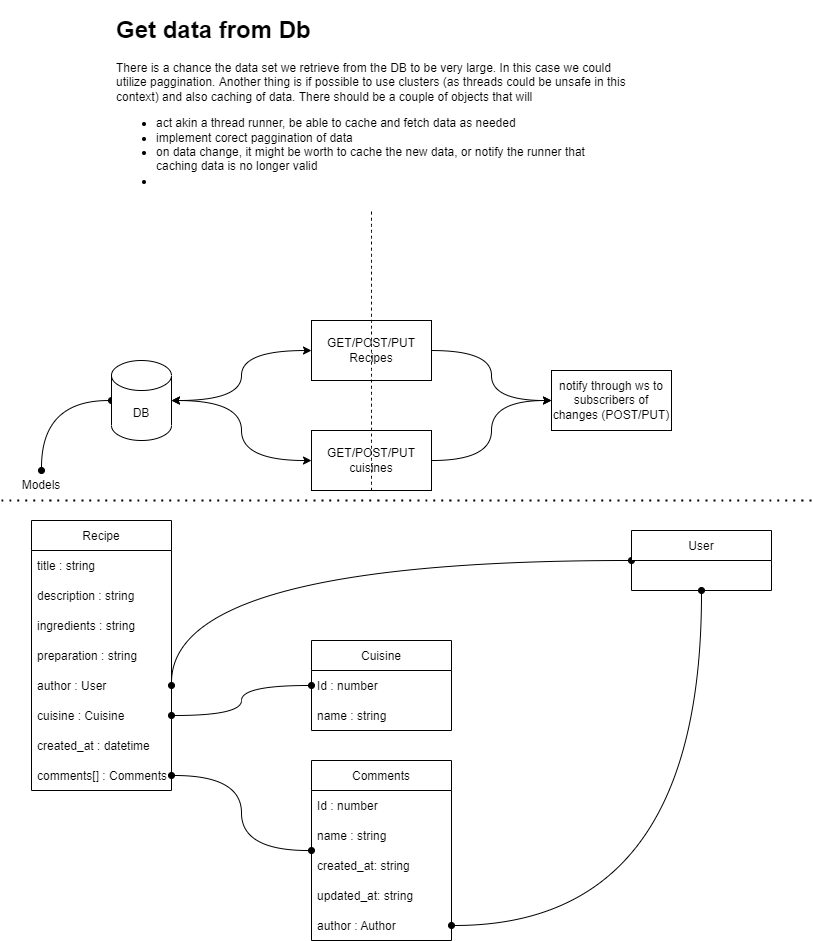

The diagram above was exported from draw.io. Its source (the exported page's mxGraphModel, read from the mxfile embedded in the PNG):
<mxGraphModel dx="992" dy="1771" grid="1" gridSize="10" guides="1" tooltips="1" connect="1" arrows="1" fold="1" page="1" pageScale="1" pageWidth="827" pageHeight="1169" math="0" shadow="0">
  <root>
    <mxCell id="0" />
    <mxCell id="1" parent="0" />
    <mxCell id="pIXNCnqFVyZKpVg355-R-8" value="" style="edgeStyle=orthogonalEdgeStyle;curved=1;rounded=0;orthogonalLoop=1;jettySize=auto;html=1;startArrow=classic;startFill=1;" edge="1" parent="1" source="pIXNCnqFVyZKpVg355-R-5" target="pIXNCnqFVyZKpVg355-R-7">
      <mxGeometry relative="1" as="geometry" />
    </mxCell>
    <mxCell id="pIXNCnqFVyZKpVg355-R-10" value="" style="edgeStyle=orthogonalEdgeStyle;curved=1;rounded=0;orthogonalLoop=1;jettySize=auto;html=1;startArrow=classic;startFill=1;" edge="1" parent="1" source="pIXNCnqFVyZKpVg355-R-5" target="pIXNCnqFVyZKpVg355-R-9">
      <mxGeometry relative="1" as="geometry" />
    </mxCell>
    <mxCell id="pIXNCnqFVyZKpVg355-R-15" style="edgeStyle=orthogonalEdgeStyle;curved=1;rounded=0;orthogonalLoop=1;jettySize=auto;html=1;startArrow=oval;startFill=1;endArrow=oval;endFill=1;" edge="1" parent="1" source="pIXNCnqFVyZKpVg355-R-5" target="pIXNCnqFVyZKpVg355-R-14">
      <mxGeometry relative="1" as="geometry" />
    </mxCell>
    <mxCell id="pIXNCnqFVyZKpVg355-R-5" value="DB" style="shape=cylinder3;whiteSpace=wrap;html=1;boundedLbl=1;backgroundOutline=1;size=15;" vertex="1" parent="1">
      <mxGeometry x="120" y="120" width="60" height="80" as="geometry" />
    </mxCell>
    <mxCell id="pIXNCnqFVyZKpVg355-R-12" value="" style="edgeStyle=orthogonalEdgeStyle;curved=1;rounded=0;orthogonalLoop=1;jettySize=auto;html=1;" edge="1" parent="1" source="pIXNCnqFVyZKpVg355-R-7" target="pIXNCnqFVyZKpVg355-R-11">
      <mxGeometry relative="1" as="geometry" />
    </mxCell>
    <mxCell id="pIXNCnqFVyZKpVg355-R-7" value="GET/POST/PUT&lt;br&gt;Recipes" style="whiteSpace=wrap;html=1;" vertex="1" parent="1">
      <mxGeometry x="320" y="80" width="120" height="60" as="geometry" />
    </mxCell>
    <mxCell id="pIXNCnqFVyZKpVg355-R-13" style="edgeStyle=orthogonalEdgeStyle;curved=1;rounded=0;orthogonalLoop=1;jettySize=auto;html=1;entryX=0;entryY=0.5;entryDx=0;entryDy=0;" edge="1" parent="1" source="pIXNCnqFVyZKpVg355-R-9" target="pIXNCnqFVyZKpVg355-R-11">
      <mxGeometry relative="1" as="geometry" />
    </mxCell>
    <mxCell id="pIXNCnqFVyZKpVg355-R-9" value="GET/POST/PUT cuisines" style="whiteSpace=wrap;html=1;" vertex="1" parent="1">
      <mxGeometry x="320" y="190" width="120" height="60" as="geometry" />
    </mxCell>
    <mxCell id="pIXNCnqFVyZKpVg355-R-11" value="notify through ws to subscribers of changes (POST/PUT)" style="whiteSpace=wrap;html=1;" vertex="1" parent="1">
      <mxGeometry x="560" y="130" width="120" height="60" as="geometry" />
    </mxCell>
    <mxCell id="pIXNCnqFVyZKpVg355-R-14" value="Models" style="text;html=1;strokeColor=none;fillColor=none;align=center;verticalAlign=middle;whiteSpace=wrap;rounded=0;" vertex="1" parent="1">
      <mxGeometry x="20" y="230" width="60" height="30" as="geometry" />
    </mxCell>
    <mxCell id="pIXNCnqFVyZKpVg355-R-16" value="Recipe" style="swimlane;fontStyle=0;childLayout=stackLayout;horizontal=1;startSize=30;horizontalStack=0;resizeParent=1;resizeParentMax=0;resizeLast=0;collapsible=1;marginBottom=0;" vertex="1" parent="1">
      <mxGeometry x="40" y="280" width="140" height="270" as="geometry" />
    </mxCell>
    <mxCell id="pIXNCnqFVyZKpVg355-R-17" value="title : string" style="text;strokeColor=none;fillColor=none;align=left;verticalAlign=middle;spacingLeft=4;spacingRight=4;overflow=hidden;points=[[0,0.5],[1,0.5]];portConstraint=eastwest;rotatable=0;" vertex="1" parent="pIXNCnqFVyZKpVg355-R-16">
      <mxGeometry y="30" width="140" height="30" as="geometry" />
    </mxCell>
    <mxCell id="pIXNCnqFVyZKpVg355-R-18" value="description : string" style="text;strokeColor=none;fillColor=none;align=left;verticalAlign=middle;spacingLeft=4;spacingRight=4;overflow=hidden;points=[[0,0.5],[1,0.5]];portConstraint=eastwest;rotatable=0;" vertex="1" parent="pIXNCnqFVyZKpVg355-R-16">
      <mxGeometry y="60" width="140" height="30" as="geometry" />
    </mxCell>
    <mxCell id="pIXNCnqFVyZKpVg355-R-19" value="ingredients : string" style="text;strokeColor=none;fillColor=none;align=left;verticalAlign=middle;spacingLeft=4;spacingRight=4;overflow=hidden;points=[[0,0.5],[1,0.5]];portConstraint=eastwest;rotatable=0;" vertex="1" parent="pIXNCnqFVyZKpVg355-R-16">
      <mxGeometry y="90" width="140" height="30" as="geometry" />
    </mxCell>
    <mxCell id="pIXNCnqFVyZKpVg355-R-24" value="preparation : string" style="text;strokeColor=none;fillColor=none;align=left;verticalAlign=middle;spacingLeft=4;spacingRight=4;overflow=hidden;points=[[0,0.5],[1,0.5]];portConstraint=eastwest;rotatable=0;" vertex="1" parent="pIXNCnqFVyZKpVg355-R-16">
      <mxGeometry y="120" width="140" height="30" as="geometry" />
    </mxCell>
    <mxCell id="pIXNCnqFVyZKpVg355-R-29" value="author : User" style="text;strokeColor=none;fillColor=none;align=left;verticalAlign=middle;spacingLeft=4;spacingRight=4;overflow=hidden;points=[[0,0.5],[1,0.5]];portConstraint=eastwest;rotatable=0;" vertex="1" parent="pIXNCnqFVyZKpVg355-R-16">
      <mxGeometry y="150" width="140" height="30" as="geometry" />
    </mxCell>
    <mxCell id="pIXNCnqFVyZKpVg355-R-30" value="cuisine : Cuisine" style="text;strokeColor=none;fillColor=none;align=left;verticalAlign=middle;spacingLeft=4;spacingRight=4;overflow=hidden;points=[[0,0.5],[1,0.5]];portConstraint=eastwest;rotatable=0;" vertex="1" parent="pIXNCnqFVyZKpVg355-R-16">
      <mxGeometry y="180" width="140" height="30" as="geometry" />
    </mxCell>
    <mxCell id="pIXNCnqFVyZKpVg355-R-32" value="created_at : datetime" style="text;strokeColor=none;fillColor=none;align=left;verticalAlign=middle;spacingLeft=4;spacingRight=4;overflow=hidden;points=[[0,0.5],[1,0.5]];portConstraint=eastwest;rotatable=0;" vertex="1" parent="pIXNCnqFVyZKpVg355-R-16">
      <mxGeometry y="210" width="140" height="30" as="geometry" />
    </mxCell>
    <mxCell id="pIXNCnqFVyZKpVg355-R-25" value="comments[] : Comments" style="text;strokeColor=none;fillColor=none;align=left;verticalAlign=middle;spacingLeft=4;spacingRight=4;overflow=hidden;points=[[0,0.5],[1,0.5]];portConstraint=eastwest;rotatable=0;" vertex="1" parent="pIXNCnqFVyZKpVg355-R-16">
      <mxGeometry y="240" width="140" height="30" as="geometry" />
    </mxCell>
    <mxCell id="pIXNCnqFVyZKpVg355-R-20" value="Cuisine" style="swimlane;fontStyle=0;childLayout=stackLayout;horizontal=1;startSize=30;horizontalStack=0;resizeParent=1;resizeParentMax=0;resizeLast=0;collapsible=1;marginBottom=0;" vertex="1" parent="1">
      <mxGeometry x="320" y="400" width="140" height="90" as="geometry" />
    </mxCell>
    <mxCell id="pIXNCnqFVyZKpVg355-R-21" value="Id : number" style="text;strokeColor=none;fillColor=none;align=left;verticalAlign=middle;spacingLeft=4;spacingRight=4;overflow=hidden;points=[[0,0.5],[1,0.5]];portConstraint=eastwest;rotatable=0;" vertex="1" parent="pIXNCnqFVyZKpVg355-R-20">
      <mxGeometry y="30" width="140" height="30" as="geometry" />
    </mxCell>
    <mxCell id="pIXNCnqFVyZKpVg355-R-22" value="name : string" style="text;strokeColor=none;fillColor=none;align=left;verticalAlign=middle;spacingLeft=4;spacingRight=4;overflow=hidden;points=[[0,0.5],[1,0.5]];portConstraint=eastwest;rotatable=0;" vertex="1" parent="pIXNCnqFVyZKpVg355-R-20">
      <mxGeometry y="60" width="140" height="30" as="geometry" />
    </mxCell>
    <mxCell id="pIXNCnqFVyZKpVg355-R-34" style="edgeStyle=orthogonalEdgeStyle;curved=1;rounded=0;orthogonalLoop=1;jettySize=auto;html=1;startArrow=oval;startFill=1;endArrow=oval;endFill=1;" edge="1" parent="1" source="pIXNCnqFVyZKpVg355-R-26" target="pIXNCnqFVyZKpVg355-R-25">
      <mxGeometry relative="1" as="geometry" />
    </mxCell>
    <mxCell id="pIXNCnqFVyZKpVg355-R-26" value="Comments" style="swimlane;fontStyle=0;childLayout=stackLayout;horizontal=1;startSize=30;horizontalStack=0;resizeParent=1;resizeParentMax=0;resizeLast=0;collapsible=1;marginBottom=0;" vertex="1" parent="1">
      <mxGeometry x="320" y="520" width="140" height="180" as="geometry" />
    </mxCell>
    <mxCell id="pIXNCnqFVyZKpVg355-R-27" value="Id : number" style="text;strokeColor=none;fillColor=none;align=left;verticalAlign=middle;spacingLeft=4;spacingRight=4;overflow=hidden;points=[[0,0.5],[1,0.5]];portConstraint=eastwest;rotatable=0;" vertex="1" parent="pIXNCnqFVyZKpVg355-R-26">
      <mxGeometry y="30" width="140" height="30" as="geometry" />
    </mxCell>
    <mxCell id="pIXNCnqFVyZKpVg355-R-28" value="name : string" style="text;strokeColor=none;fillColor=none;align=left;verticalAlign=middle;spacingLeft=4;spacingRight=4;overflow=hidden;points=[[0,0.5],[1,0.5]];portConstraint=eastwest;rotatable=0;" vertex="1" parent="pIXNCnqFVyZKpVg355-R-26">
      <mxGeometry y="60" width="140" height="30" as="geometry" />
    </mxCell>
    <mxCell id="pIXNCnqFVyZKpVg355-R-31" value="created_at: string" style="text;strokeColor=none;fillColor=none;align=left;verticalAlign=middle;spacingLeft=4;spacingRight=4;overflow=hidden;points=[[0,0.5],[1,0.5]];portConstraint=eastwest;rotatable=0;" vertex="1" parent="pIXNCnqFVyZKpVg355-R-26">
      <mxGeometry y="90" width="140" height="30" as="geometry" />
    </mxCell>
    <mxCell id="pIXNCnqFVyZKpVg355-R-40" value="updated_at: string" style="text;strokeColor=none;fillColor=none;align=left;verticalAlign=middle;spacingLeft=4;spacingRight=4;overflow=hidden;points=[[0,0.5],[1,0.5]];portConstraint=eastwest;rotatable=0;" vertex="1" parent="pIXNCnqFVyZKpVg355-R-26">
      <mxGeometry y="120" width="140" height="30" as="geometry" />
    </mxCell>
    <mxCell id="pIXNCnqFVyZKpVg355-R-41" value="author : Author" style="text;strokeColor=none;fillColor=none;align=left;verticalAlign=middle;spacingLeft=4;spacingRight=4;overflow=hidden;points=[[0,0.5],[1,0.5]];portConstraint=eastwest;rotatable=0;" vertex="1" parent="pIXNCnqFVyZKpVg355-R-26">
      <mxGeometry y="150" width="140" height="30" as="geometry" />
    </mxCell>
    <mxCell id="pIXNCnqFVyZKpVg355-R-33" style="edgeStyle=orthogonalEdgeStyle;curved=1;rounded=0;orthogonalLoop=1;jettySize=auto;html=1;startArrow=oval;startFill=1;endArrow=oval;endFill=1;" edge="1" parent="1" source="pIXNCnqFVyZKpVg355-R-21" target="pIXNCnqFVyZKpVg355-R-30">
      <mxGeometry relative="1" as="geometry" />
    </mxCell>
    <mxCell id="pIXNCnqFVyZKpVg355-R-35" value="" style="endArrow=none;dashed=1;html=1;dashPattern=1 3;strokeWidth=2;rounded=0;curved=1;" edge="1" parent="1">
      <mxGeometry width="50" height="50" relative="1" as="geometry">
        <mxPoint x="10" y="260" as="sourcePoint" />
        <mxPoint x="820" y="260" as="targetPoint" />
      </mxGeometry>
    </mxCell>
    <mxCell id="pIXNCnqFVyZKpVg355-R-39" style="edgeStyle=orthogonalEdgeStyle;curved=1;rounded=0;orthogonalLoop=1;jettySize=auto;html=1;startArrow=oval;startFill=1;endArrow=oval;endFill=1;exitX=0;exitY=0.5;exitDx=0;exitDy=0;" edge="1" parent="1" source="pIXNCnqFVyZKpVg355-R-36">
      <mxGeometry relative="1" as="geometry">
        <mxPoint x="180" y="445" as="targetPoint" />
      </mxGeometry>
    </mxCell>
    <mxCell id="pIXNCnqFVyZKpVg355-R-42" style="edgeStyle=orthogonalEdgeStyle;curved=1;rounded=0;orthogonalLoop=1;jettySize=auto;html=1;entryX=1;entryY=0.5;entryDx=0;entryDy=0;startArrow=oval;startFill=1;endArrow=oval;endFill=1;" edge="1" parent="1" source="pIXNCnqFVyZKpVg355-R-36" target="pIXNCnqFVyZKpVg355-R-41">
      <mxGeometry relative="1" as="geometry" />
    </mxCell>
    <mxCell id="pIXNCnqFVyZKpVg355-R-36" value="User" style="swimlane;fontStyle=0;childLayout=stackLayout;horizontal=1;startSize=30;horizontalStack=0;resizeParent=1;resizeParentMax=0;resizeLast=0;collapsible=1;marginBottom=0;" vertex="1" parent="1">
      <mxGeometry x="640" y="290" width="140" height="60" as="geometry" />
    </mxCell>
    <mxCell id="pIXNCnqFVyZKpVg355-R-43" value="" style="endArrow=none;dashed=1;html=1;rounded=0;curved=1;exitX=0.5;exitY=1;exitDx=0;exitDy=0;entryX=0.5;entryY=1;entryDx=0;entryDy=0;" edge="1" parent="1" source="pIXNCnqFVyZKpVg355-R-9" target="pIXNCnqFVyZKpVg355-R-45">
      <mxGeometry width="50" height="50" relative="1" as="geometry">
        <mxPoint x="360" y="190" as="sourcePoint" />
        <mxPoint x="380" as="targetPoint" />
      </mxGeometry>
    </mxCell>
    <mxCell id="pIXNCnqFVyZKpVg355-R-45" value="&lt;h1&gt;Get data from Db&lt;/h1&gt;&lt;p&gt;There is a chance the data set we retrieve from the DB to be very large. In this case we could utilize paggination. Another thing is if possible to use clusters (as threads could be unsafe in this context) and also caching of data. There should be a couple of objects that will&lt;/p&gt;&lt;p&gt;&lt;/p&gt;&lt;ul&gt;&lt;li&gt;act akin a thread runner, be able to cache and fetch data as needed&lt;/li&gt;&lt;li&gt;implement corect paggination of data&lt;/li&gt;&lt;li&gt;on data change, it might be worth to cache the new data, or notify the runner that caching data is no longer valid&lt;/li&gt;&lt;li&gt;&lt;br&gt;&lt;/li&gt;&lt;/ul&gt;&lt;p&gt;&lt;/p&gt;" style="text;html=1;strokeColor=none;fillColor=none;spacing=5;spacingTop=-20;whiteSpace=wrap;overflow=hidden;rounded=0;" vertex="1" parent="1">
      <mxGeometry x="120" y="-230" width="520" height="200" as="geometry" />
    </mxCell>
  </root>
</mxGraphModel>